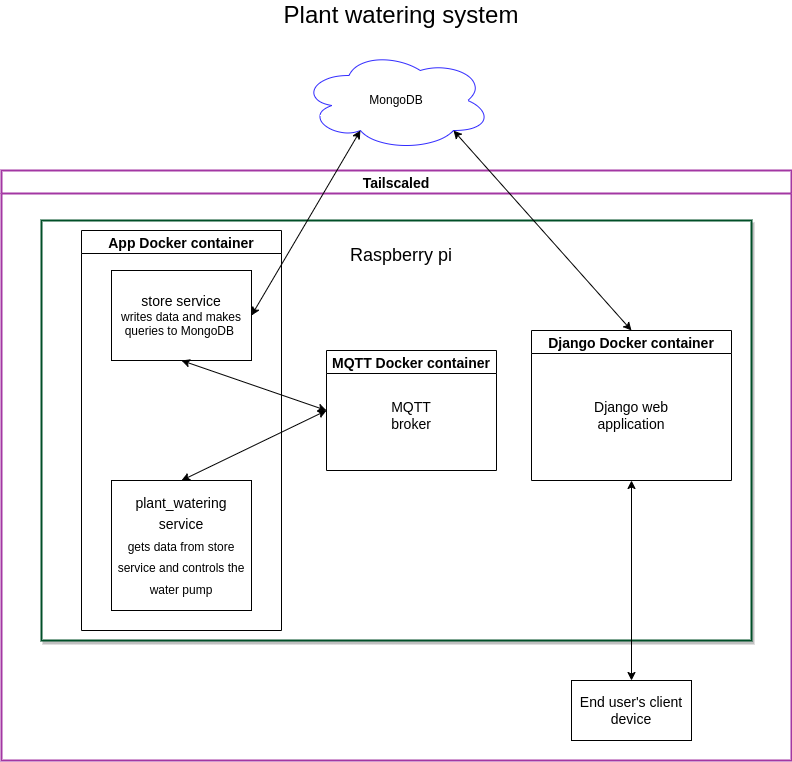

The diagram above was exported from draw.io. Its source (the exported page's mxGraphModel, read from the mxfile embedded in the PNG):
<mxGraphModel dx="1030" dy="1798" grid="1" gridSize="10" guides="1" tooltips="1" connect="1" arrows="1" fold="1" page="1" pageScale="1" pageWidth="850" pageHeight="1100" math="0" shadow="0">
  <root>
    <mxCell id="0" />
    <mxCell id="1" parent="0" />
    <mxCell id="wr9FwLk0FYnK6VBvVqhS-1" value="" style="rounded=0;whiteSpace=wrap;html=1;strokeColor=#004F28;shadow=1;strokeWidth=2;" parent="1" vertex="1">
      <mxGeometry x="70" y="110" width="710" height="420" as="geometry" />
    </mxCell>
    <mxCell id="wr9FwLk0FYnK6VBvVqhS-2" value="&lt;font style=&quot;font-size: 18px&quot;&gt;Raspberry pi&lt;/font&gt;" style="text;html=1;strokeColor=none;fillColor=none;align=center;verticalAlign=middle;whiteSpace=wrap;rounded=0;" parent="1" vertex="1">
      <mxGeometry x="370" y="130" width="120" height="30" as="geometry" />
    </mxCell>
    <mxCell id="wr9FwLk0FYnK6VBvVqhS-3" value="&lt;font&gt;&lt;span style=&quot;font-size: 14px&quot;&gt;store service&lt;/span&gt;&lt;br&gt;&lt;font style=&quot;font-size: 12px&quot;&gt;writes data and makes queries to MongoDB&amp;nbsp;&lt;/font&gt;&lt;br&gt;&lt;/font&gt;" style="rounded=0;whiteSpace=wrap;html=1;" parent="1" vertex="1">
      <mxGeometry x="140" y="160" width="140" height="90" as="geometry" />
    </mxCell>
    <mxCell id="wr9FwLk0FYnK6VBvVqhS-4" value="&lt;font&gt;&lt;span style=&quot;font-size: 14px&quot;&gt;plant_watering service&lt;/span&gt;&lt;br&gt;&lt;font style=&quot;font-size: 12px&quot;&gt;gets data from store service and controls the water pump&lt;/font&gt;&lt;br&gt;&lt;/font&gt;" style="rounded=0;whiteSpace=wrap;html=1;fontSize=18;" parent="1" vertex="1">
      <mxGeometry x="140" y="370" width="140" height="130" as="geometry" />
    </mxCell>
    <mxCell id="wr9FwLk0FYnK6VBvVqhS-5" value="MongoDB" style="ellipse;shape=cloud;whiteSpace=wrap;html=1;fontSize=12;strokeColor=#322BFF;" parent="1" vertex="1">
      <mxGeometry x="330" y="-60" width="190" height="100" as="geometry" />
    </mxCell>
    <mxCell id="wr9FwLk0FYnK6VBvVqhS-9" value="" style="endArrow=classic;startArrow=classic;html=1;rounded=0;fontSize=14;entryX=0.5;entryY=1;entryDx=0;entryDy=0;" parent="1" source="wr9FwLk0FYnK6VBvVqhS-8" target="uuAL1xGQzdMkcakhIClc-105" edge="1">
      <mxGeometry width="50" height="50" relative="1" as="geometry">
        <mxPoint x="660" y="330" as="sourcePoint" />
        <mxPoint x="660" y="340" as="targetPoint" />
        <Array as="points" />
      </mxGeometry>
    </mxCell>
    <mxCell id="wr9FwLk0FYnK6VBvVqhS-13" value="&lt;font style=&quot;font-size: 24px&quot;&gt;Plant watering system&lt;/font&gt;" style="text;html=1;strokeColor=none;fillColor=none;align=center;verticalAlign=middle;whiteSpace=wrap;rounded=0;fontSize=14;" parent="1" vertex="1">
      <mxGeometry x="265" y="-110" width="330" height="30" as="geometry" />
    </mxCell>
    <mxCell id="uuAL1xGQzdMkcakhIClc-96" value="MQTT Docker container" style="swimlane;fontSize=14;" vertex="1" parent="1">
      <mxGeometry x="355" y="240" width="170" height="120" as="geometry" />
    </mxCell>
    <mxCell id="uuAL1xGQzdMkcakhIClc-98" value="MQTT broker" style="text;html=1;strokeColor=none;fillColor=none;align=center;verticalAlign=middle;whiteSpace=wrap;rounded=0;fontSize=14;" vertex="1" parent="uuAL1xGQzdMkcakhIClc-96">
      <mxGeometry x="55" y="50" width="60" height="30" as="geometry" />
    </mxCell>
    <mxCell id="uuAL1xGQzdMkcakhIClc-101" value="" style="endArrow=classic;startArrow=classic;html=1;rounded=0;fontSize=14;exitX=0;exitY=0.5;exitDx=0;exitDy=0;entryX=0.5;entryY=1;entryDx=0;entryDy=0;" edge="1" parent="1" source="uuAL1xGQzdMkcakhIClc-96" target="wr9FwLk0FYnK6VBvVqhS-3">
      <mxGeometry width="50" height="50" relative="1" as="geometry">
        <mxPoint x="190" y="290" as="sourcePoint" />
        <mxPoint x="240" y="240" as="targetPoint" />
      </mxGeometry>
    </mxCell>
    <mxCell id="uuAL1xGQzdMkcakhIClc-103" value="" style="endArrow=classic;startArrow=classic;html=1;rounded=0;fontSize=14;entryX=0;entryY=0.5;entryDx=0;entryDy=0;exitX=0.5;exitY=0;exitDx=0;exitDy=0;" edge="1" parent="1" source="wr9FwLk0FYnK6VBvVqhS-4" target="uuAL1xGQzdMkcakhIClc-96">
      <mxGeometry width="50" height="50" relative="1" as="geometry">
        <mxPoint x="240" y="370" as="sourcePoint" />
        <mxPoint x="290" y="320" as="targetPoint" />
      </mxGeometry>
    </mxCell>
    <mxCell id="uuAL1xGQzdMkcakhIClc-104" value="App Docker container" style="swimlane;fontSize=14;" vertex="1" parent="1">
      <mxGeometry x="110" y="120" width="200" height="400" as="geometry" />
    </mxCell>
    <mxCell id="uuAL1xGQzdMkcakhIClc-105" value="Django Docker container" style="swimlane;fontSize=14;" vertex="1" parent="1">
      <mxGeometry x="560" y="220" width="200" height="150" as="geometry" />
    </mxCell>
    <mxCell id="uuAL1xGQzdMkcakhIClc-106" value="Django web application" style="text;html=1;strokeColor=none;fillColor=none;align=center;verticalAlign=middle;whiteSpace=wrap;rounded=0;fontSize=14;" vertex="1" parent="uuAL1xGQzdMkcakhIClc-105">
      <mxGeometry x="55" y="50" width="90" height="70" as="geometry" />
    </mxCell>
    <mxCell id="uuAL1xGQzdMkcakhIClc-112" value="Tailscaled" style="swimlane;fontSize=14;strokeColor=#A337A3;strokeWidth=2;" vertex="1" parent="1">
      <mxGeometry x="30" y="60" width="790" height="590" as="geometry" />
    </mxCell>
    <mxCell id="wr9FwLk0FYnK6VBvVqhS-8" value="End user's client device" style="rounded=0;whiteSpace=wrap;html=1;fontSize=14;" parent="uuAL1xGQzdMkcakhIClc-112" vertex="1">
      <mxGeometry x="570" y="510" width="120" height="60" as="geometry" />
    </mxCell>
    <mxCell id="wr9FwLk0FYnK6VBvVqhS-10" value="" style="endArrow=classic;startArrow=classic;html=1;rounded=0;fontSize=14;entryX=0.5;entryY=0;entryDx=0;entryDy=0;exitX=0.8;exitY=0.8;exitDx=0;exitDy=0;exitPerimeter=0;" parent="1" source="wr9FwLk0FYnK6VBvVqhS-5" target="uuAL1xGQzdMkcakhIClc-105" edge="1">
      <mxGeometry width="50" height="50" relative="1" as="geometry">
        <mxPoint x="450" y="210" as="sourcePoint" />
        <mxPoint x="580" y="305" as="targetPoint" />
      </mxGeometry>
    </mxCell>
    <mxCell id="wr9FwLk0FYnK6VBvVqhS-11" value="" style="endArrow=classic;startArrow=classic;html=1;rounded=0;fontSize=14;exitX=1;exitY=0.5;exitDx=0;exitDy=0;entryX=0.31;entryY=0.8;entryDx=0;entryDy=0;entryPerimeter=0;" parent="1" source="wr9FwLk0FYnK6VBvVqhS-3" target="wr9FwLk0FYnK6VBvVqhS-5" edge="1">
      <mxGeometry width="50" height="50" relative="1" as="geometry">
        <mxPoint x="320" y="230" as="sourcePoint" />
        <mxPoint x="370" y="180" as="targetPoint" />
      </mxGeometry>
    </mxCell>
  </root>
</mxGraphModel>